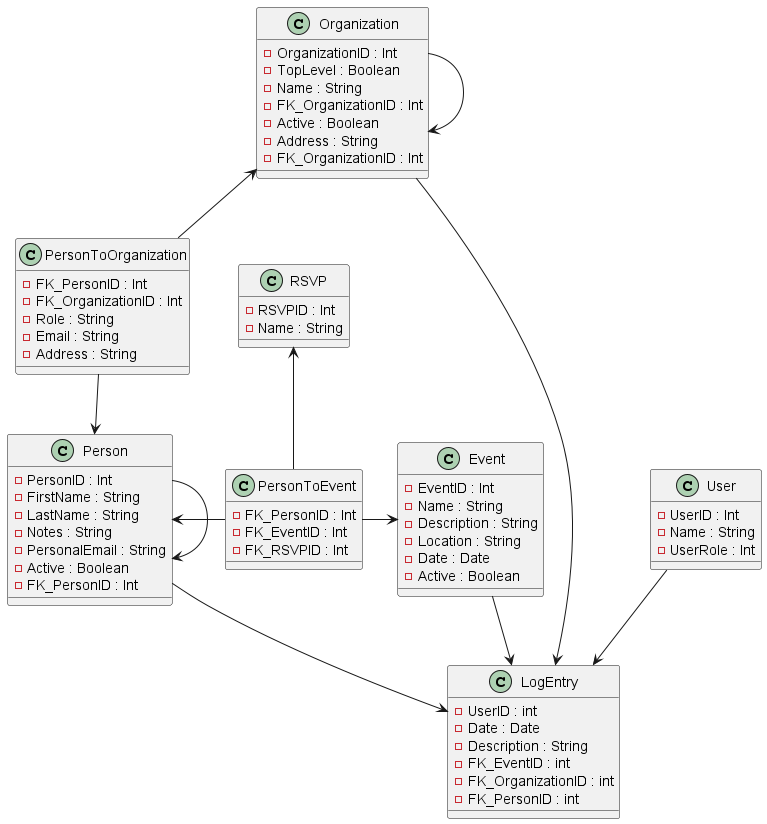

The diagram above was rendered by PlantUML. Its source (embedded in the PNG):
@startuml

'left to right direction

class Organization {
  -OrganizationID : Int
  -TopLevel : Boolean
  -Name : String
  -FK_OrganizationID : Int
  -Active : Boolean
  -Address : String
'  -CreationDate : Date
'  -LastModified : Date
  -FK_OrganizationID : Int 
}


class Person {
  -PersonID : Int
  -FirstName : String
  -LastName : String
  -Notes : String
  -PersonalEmail : String
  -Active : Boolean
'  -CreationDate : Date
'  -LastModified : Date
  -FK_PersonID : Int
}

class PersonToOrganization {
  -FK_PersonID : Int
  -FK_OrganizationID : Int
  -Role : String
  -Email : String
  -Address : String
}


class Event {
  -EventID : Int
  -Name : String
  -Description : String
  -Location : String
  -Date : Date
  -Active : Boolean
'  -CreationDate : Date
'  -LastModified : Date
}

class RSVP {
  -RSVPID : Int
  -Name : String
}

class PersonToEvent {
  -FK_PersonID : Int
  -FK_EventID : Int
  -FK_RSVPID : Int
'  -LastModified : Date
}

class User {
  -UserID : Int
  -Name : String
  -UserRole : Int
}


class LogEntry {
  -UserID : int
  -Date : Date
  -Description : String
  -FK_EventID : int
  -FK_OrganizationID : int
  -FK_PersonID : int

}

PersonToOrganization -down-> Person
PersonToOrganization -up-> Organization
PersonToEvent -left-> Person
PersonToEvent -right-> Event
PersonToEvent -up-> RSVP
Organization -> Organization
Person -> Person

Organization --> LogEntry
Person --> LogEntry
Event --> LogEntry
User --> LogEntry

@enduml